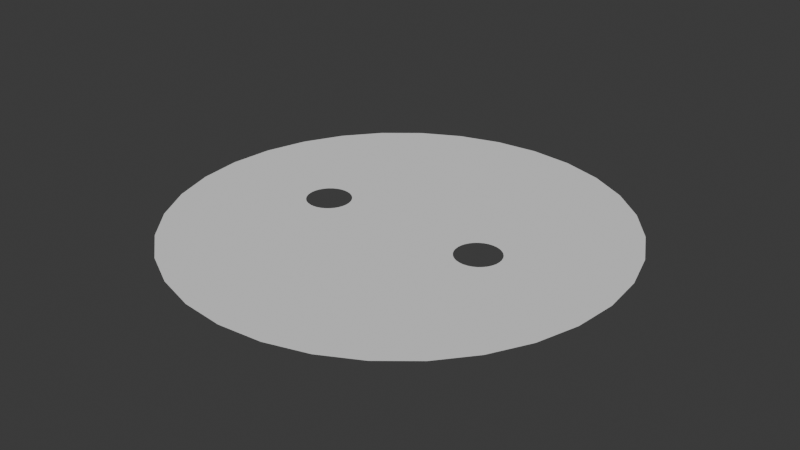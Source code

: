 # Source: grid_hole.blend  (saved by Blender 4.4.32; exported with 4.5.12 LTS)
import bpy
from mathutils import Matrix  # noqa: F401  (used for matrix-valued properties, if any)

bpy.ops.wm.read_factory_settings(use_empty=True)
scene = bpy.context.scene
scene.name = 'Scene'

# ---- collections
col_collection = bpy.data.collections.new('Collection'); scene.collection.children.link(col_collection)

# ---- node groups
ng_geometry_nodes = bpy.data.node_groups.new('Geometry Nodes', 'GeometryNodeTree')
_s = ng_geometry_nodes.interface.new_socket(name='Geometry', in_out='OUTPUT', socket_type='NodeSocketGeometry')
_s = ng_geometry_nodes.interface.new_socket(name='Geometry', in_out='INPUT', socket_type='NodeSocketGeometry')
ng_geometry_nodes.is_modifier = True
_N = ng_geometry_nodes.nodes; _L = ng_geometry_nodes.links
n0 = _N.new('NodeGroupInput'); n0.name = 'Group Input'; n0.location = (-474, 114)
n1 = _N.new('NodeGroupOutput'); n1.name = 'Group Output'; n1.location = (977, 51)
n2 = _N.new('GeometryNodeMeshBoolean'); n2.name = 'Mesh Boolean'; n2.location = (224, 90)
n3 = _N.new('GeometryNodeMeshUVSphere'); n3.name = 'UV Sphere'; n3.location = (-595, -27)
n4 = _N.new('GeometryNodeTransform'); n4.name = 'Transform Geometry'; n4.location = (-299, -75)
n5 = _N.new('GeometryNodeTransform'); n5.name = 'Transform Geometry.001'; n5.location = (-75, -165)
n6 = _N.new('ShaderNodeCombineXYZ'); n6.name = 'Combine XYZ'; n6.location = (-569, -359)
n7 = _N.new('ShaderNodeCombineXYZ'); n7.name = 'Combine XYZ.001'; n7.location = (-497, -190)
n8 = _N.new('ShaderNodeMath'); n8.name = 'Math'; n8.location = (-737, -209)
n8.operation = 'MULTIPLY'
n8.inputs[1].default_value = -1.0
n9 = _N.new('ShaderNodeValue'); n9.name = 'Value'; n9.location = (-1009, -298)
n9.outputs[0].default_value = 0.4
n10 = _N.new('ShaderNodeValue'); n10.name = 'Value.001'; n10.location = (-909, -411)
n10.outputs[0].default_value = 0.0
n11 = _N.new('ShaderNodeValue'); n11.name = 'Value.002'; n11.location = (-458, -485)
n11.outputs[0].default_value = 0.1
n12 = _N.new('GeometryNodeMeshGrid'); n12.name = 'Grid'; n12.location = (-261, 113)
n12.inputs[0].default_value = 4.0
n12.inputs[1].default_value = 4.0
n13 = _N.new('GeometryNodeTriangulate'); n13.name = 'Triangulate'; n13.location = (795, 103)
n13.quad_method = 'BEAUTY'
n14 = _N.new('GeometryNodeMergeByDistance'); n14.name = 'Merge by Distance'; n14.location = (586, 98)
n15 = _N.new('ShaderNodeValue'); n15.name = 'Value.003'; n15.location = (-731, 93)
n15.outputs[0].default_value = 64.0
n16 = _N.new('GeometryNodeMeshCircle'); n16.name = 'Mesh Circle'; n16.location = (-316, 302)
n16.fill_type = 'TRIANGLE_FAN'
n17 = _N.new('GeometryNodeSubdivideMesh'); n17.name = 'Subdivide Mesh'; n17.location = (44, 242)
n17.inputs[1].default_value = 2
n18 = _N.new('GeometryNodeTriangulate'); n18.name = 'Triangulate.001'; n18.location = (-136, 280)
n18.quad_method = 'BEAUTY'
_L.new(n3.outputs[0], n4.inputs[0])
_L.new(n4.outputs[0], n2.inputs[1])
_L.new(n3.outputs[0], n5.inputs[0])
_L.new(n5.outputs[0], n2.inputs[1])
_L.new(n6.outputs[0], n5.inputs[1])
_L.new(n7.outputs[0], n4.inputs[1])
_L.new(n8.outputs[0], n7.inputs[0])
_L.new(n9.outputs[0], n8.inputs[0])
_L.new(n9.outputs[0], n6.inputs[0])
_L.new(n10.outputs[0], n6.inputs[1])
_L.new(n10.outputs[0], n7.inputs[1])
_L.new(n11.outputs[0], n4.inputs[3])
_L.new(n11.outputs[0], n5.inputs[3])
_L.new(n14.outputs[0], n13.inputs[0])
_L.new(n15.outputs[0], n12.inputs[2])
_L.new(n15.outputs[0], n12.inputs[3])
_L.new(n18.outputs[0], n17.inputs[0])
_L.new(n13.outputs[0], n1.inputs[0])
_L.new(n2.outputs[0], n14.inputs[0])
_L.new(n17.outputs[0], n2.inputs[0])
_L.new(n16.outputs[0], n18.inputs[0])
n1.is_active_output = True

# ---- world
world_world = bpy.data.worlds.new('World'); scene.world = world_world
world_world.use_nodes = True; world_world.node_tree.nodes.clear()
_N = world_world.node_tree.nodes; _L = world_world.node_tree.links
n0 = _N.new('ShaderNodeOutputWorld'); n0.name = 'World Output'; n0.location = (300, 300)
n1 = _N.new('ShaderNodeBackground'); n1.name = 'Background'; n1.location = (10, 300)
n1.inputs[0].default_value = (0.05088, 0.05088, 0.05088, 1.0)
_L.new(n1.outputs[0], n0.inputs[0])
n0.is_active_output = True
world_world.color = (0.05088, 0.05088, 0.05088)
world_world.sun_shadow_jitter_overblur = 0.0

# ---- meshes
me_plane = bpy.data.meshes.new('Plane')
me_plane.from_pydata([(-1.0, -1.0, 0.0), (1.0, -1.0, 0.0), (-1.0, 1.0, 0.0), (1.0, 1.0, 0.0)], [], [(0, 1, 3, 2)])
_uv = me_plane.uv_layers.new(name='UVMap')
_uv.uv.foreach_set('vector', [0.0, 0.0, 1.0, 0.0, 1.0, 1.0, 0.0, 1.0])
me_plane.update()

# ---- objects
ob_plane = bpy.data.objects.new('Plane', me_plane)

# ---- transforms, parenting, visibility, modifiers, constraints
ob_plane.location = (0.0, 0.0, 0.0)
_m = ob_plane.modifiers.new('GeometryNodes', 'NODES')
_m.node_group = ng_geometry_nodes

# ---- collection membership
col_collection.objects.link(ob_plane)

# ---- scene / render settings (as saved in the file)
scene.frame_start = 1; scene.frame_end = 250; scene.frame_set(1)
scene.render.engine = 'BLENDER_EEVEE_NEXT'
bpy.context.view_layer.update()

# ---- added for rendering (the .blend has no active camera and no usable light): camera, sun
cam_auto = bpy.data.cameras.new('AutoCamera')
cam_auto.lens = 50.0
cam_auto.sensor_width = 36.0
cam_auto.clip_end = 1000.0
ob_auto_camera = bpy.data.objects.new('AutoCamera', cam_auto)
scene.collection.objects.link(ob_auto_camera)
ob_auto_camera.location = (2.61693, -3.14032, 2.09354)
ob_auto_camera.rotation_euler = (1.09748, -7.21219e-08, 0.694738)
scene.camera = ob_auto_camera
light_auto_sun = bpy.data.lights.new('AutoSun', 'SUN')
light_auto_sun.energy = 3.0
light_auto_sun.angle = 0.0523599
ob_auto_sun = bpy.data.objects.new('AutoSun', light_auto_sun)
scene.collection.objects.link(ob_auto_sun)
ob_auto_sun.rotation_euler = (0.872665, 0.174533, 0.523599)
bpy.context.view_layer.update()
